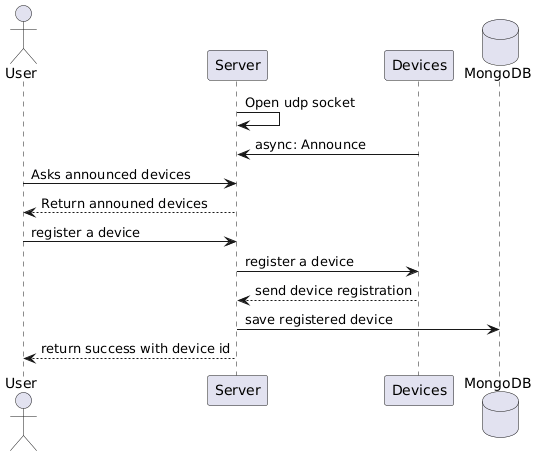

The diagram above was rendered by PlantUML. Its source (embedded in the PNG):
@startuml device_registrations

actor User as user
participant Server as server
participant Devices as devices
database MongoDB as mongo

server -> server: Open udp socket
devices -> server: async: Announce
user -> server: Asks announced devices
server --> user: Return announed devices

user -> server: register a device
server -> devices: register a device
devices --> server: send device registration
server -> mongo: save registered device
server --> user: return success with device id

@enduml